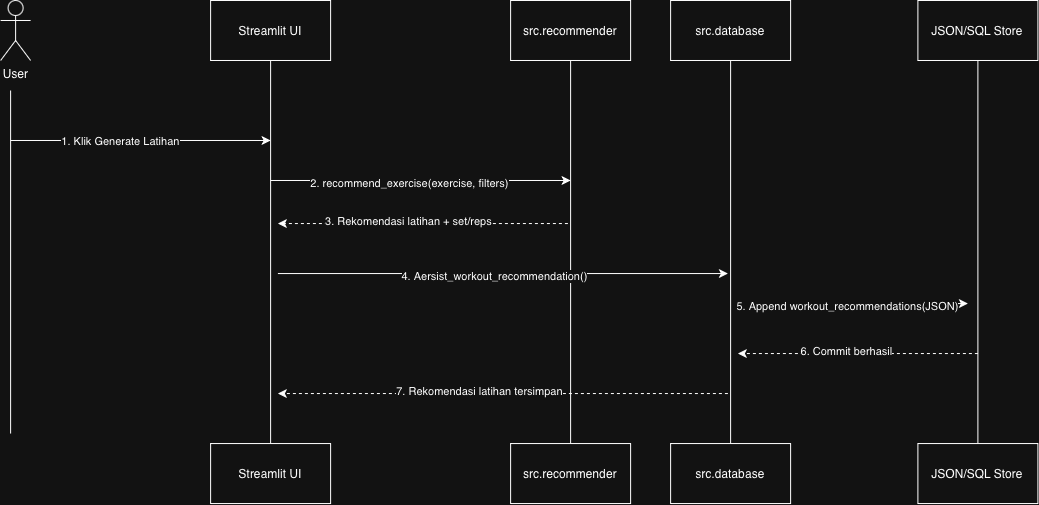

The diagram above was exported from draw.io. Its source (the exported page's mxGraphModel, read from the mxfile embedded in the PNG):
<mxGraphModel dx="1991" dy="1342" grid="1" gridSize="10" guides="1" tooltips="1" connect="1" arrows="1" fold="1" page="1" pageScale="1" pageWidth="827" pageHeight="1169" math="0" shadow="0">
  <root>
    <mxCell id="0" />
    <mxCell id="1" parent="0" />
    <mxCell id="nZiPZ5zeaopCCX9zxQZr-277" parent="1" style="rounded=0;whiteSpace=wrap;html=1;" value="Streamlit UI" vertex="1">
      <mxGeometry height="60" width="120" x="522.7058823529412" y="1116.9411764705883" as="geometry" />
    </mxCell>
    <mxCell id="nZiPZ5zeaopCCX9zxQZr-278" parent="1" style="shape=umlActor;verticalLabelPosition=bottom;verticalAlign=top;html=1;outlineConnect=0;" value="User" vertex="1">
      <mxGeometry height="60" width="30" x="312.7058823529412" y="1116.9411764705883" as="geometry" />
    </mxCell>
    <mxCell id="nZiPZ5zeaopCCX9zxQZr-279" parent="1" style="rounded=0;whiteSpace=wrap;html=1;" value="src.recommender" vertex="1">
      <mxGeometry height="60" width="120" x="822.7058823529412" y="1116.9411764705883" as="geometry" />
    </mxCell>
    <mxCell id="nZiPZ5zeaopCCX9zxQZr-280" parent="1" style="rounded=0;whiteSpace=wrap;html=1;" value="src.database" vertex="1">
      <mxGeometry height="60" width="120" x="982.7058823529412" y="1116.9411764705883" as="geometry" />
    </mxCell>
    <mxCell id="nZiPZ5zeaopCCX9zxQZr-281" parent="1" style="rounded=0;whiteSpace=wrap;html=1;" value="JSON/SQL Store" vertex="1">
      <mxGeometry height="60" width="120" x="1229.9958823529412" y="1116.9411764705883" as="geometry" />
    </mxCell>
    <mxCell id="nZiPZ5zeaopCCX9zxQZr-283" edge="1" parent="1" source="mhejXItd9AsuoyMWHqEF-9" style="endArrow=none;html=1;rounded=0;entryX=0.5;entryY=1;entryDx=0;entryDy=0;exitX=0.5;exitY=0;exitDx=0;exitDy=0;" target="nZiPZ5zeaopCCX9zxQZr-277" value="">
      <mxGeometry height="50" relative="1" width="50" as="geometry">
        <mxPoint x="582.7058823529414" y="2166.9411764705883" as="sourcePoint" />
        <mxPoint x="752.7058823529412" y="1376.9411764705883" as="targetPoint" />
      </mxGeometry>
    </mxCell>
    <mxCell id="nZiPZ5zeaopCCX9zxQZr-284" edge="1" parent="1" source="mhejXItd9AsuoyMWHqEF-10" style="endArrow=none;html=1;rounded=0;entryX=0.5;entryY=1;entryDx=0;entryDy=0;exitX=0.5;exitY=0;exitDx=0;exitDy=0;" target="nZiPZ5zeaopCCX9zxQZr-279" value="">
      <mxGeometry height="50" relative="1" width="50" as="geometry">
        <mxPoint x="882.7058823529414" y="2166.9411764705883" as="sourcePoint" />
        <mxPoint x="882.2058823529412" y="1176.9411764705883" as="targetPoint" />
      </mxGeometry>
    </mxCell>
    <mxCell id="nZiPZ5zeaopCCX9zxQZr-285" edge="1" parent="1" source="mhejXItd9AsuoyMWHqEF-11" style="endArrow=none;html=1;rounded=0;entryX=0.5;entryY=1;entryDx=0;entryDy=0;exitX=0.5;exitY=0;exitDx=0;exitDy=0;" target="nZiPZ5zeaopCCX9zxQZr-280" value="">
      <mxGeometry height="50" relative="1" width="50" as="geometry">
        <mxPoint x="1042.7058823529414" y="2166.9411764705883" as="sourcePoint" />
        <mxPoint x="1042.7058823529412" y="1176.9411764705883" as="targetPoint" />
      </mxGeometry>
    </mxCell>
    <mxCell id="nZiPZ5zeaopCCX9zxQZr-286" edge="1" parent="1" source="mhejXItd9AsuoyMWHqEF-12" style="endArrow=none;html=1;rounded=0;entryX=0.5;entryY=1;entryDx=0;entryDy=0;exitX=0.5;exitY=0;exitDx=0;exitDy=0;" target="nZiPZ5zeaopCCX9zxQZr-281" value="">
      <mxGeometry height="50" relative="1" width="50" as="geometry">
        <mxPoint x="1289.9958823529414" y="2166.9411764705883" as="sourcePoint" />
        <mxPoint x="1289.9958823529412" y="1176.9411764705883" as="targetPoint" />
      </mxGeometry>
    </mxCell>
    <mxCell id="nZiPZ5zeaopCCX9zxQZr-288" edge="1" parent="1" style="endArrow=none;html=1;rounded=0;" value="">
      <mxGeometry height="50" relative="1" width="50" as="geometry">
        <mxPoint x="322.71" y="1550" as="sourcePoint" />
        <mxPoint x="322.7058823529412" y="1206.9411764705883" as="targetPoint" />
      </mxGeometry>
    </mxCell>
    <mxCell id="nZiPZ5zeaopCCX9zxQZr-289" edge="1" parent="1" style="endArrow=classic;html=1;rounded=0;" value="">
      <mxGeometry height="50" relative="1" width="50" as="geometry">
        <mxPoint x="322.7058823529412" y="1256.9411764705883" as="sourcePoint" />
        <mxPoint x="582.7058823529412" y="1256.9411764705883" as="targetPoint" />
      </mxGeometry>
    </mxCell>
    <mxCell id="nZiPZ5zeaopCCX9zxQZr-290" connectable="0" parent="nZiPZ5zeaopCCX9zxQZr-289" style="edgeLabel;html=1;align=center;verticalAlign=middle;resizable=0;points=[];" value="1. Klik Generate Latihan" vertex="1">
      <mxGeometry relative="1" x="-0.1615" as="geometry">
        <mxPoint as="offset" />
      </mxGeometry>
    </mxCell>
    <mxCell id="nZiPZ5zeaopCCX9zxQZr-291" edge="1" parent="1" style="endArrow=classic;html=1;rounded=0;" value="">
      <mxGeometry height="50" relative="1" width="50" as="geometry">
        <mxPoint x="582.7058823529412" y="1296.9411764705883" as="sourcePoint" />
        <mxPoint x="882.7058823529412" y="1296.9411764705883" as="targetPoint" />
      </mxGeometry>
    </mxCell>
    <mxCell id="nZiPZ5zeaopCCX9zxQZr-292" connectable="0" parent="nZiPZ5zeaopCCX9zxQZr-291" style="edgeLabel;html=1;align=center;verticalAlign=middle;resizable=0;points=[];" value="2. recommend_exercise(exercise, filters)" vertex="1">
      <mxGeometry relative="1" x="-0.0733" y="-2" as="geometry">
        <mxPoint as="offset" />
      </mxGeometry>
    </mxCell>
    <mxCell id="nZiPZ5zeaopCCX9zxQZr-293" edge="1" parent="1" style="endArrow=classic;html=1;rounded=0;" value="">
      <mxGeometry height="50" relative="1" width="50" as="geometry">
        <mxPoint x="590" y="1390" as="sourcePoint" />
        <mxPoint x="1039.9958823529412" y="1390.0011764705882" as="targetPoint" />
      </mxGeometry>
    </mxCell>
    <mxCell id="nZiPZ5zeaopCCX9zxQZr-294" connectable="0" parent="nZiPZ5zeaopCCX9zxQZr-293" style="edgeLabel;html=1;align=center;verticalAlign=middle;resizable=0;points=[];" value="4. Aersist_workout_recommendation()" vertex="1">
      <mxGeometry relative="1" x="-0.0458" y="-2" as="geometry">
        <mxPoint as="offset" />
      </mxGeometry>
    </mxCell>
    <mxCell id="mhejXItd9AsuoyMWHqEF-1" edge="1" parent="1" style="endArrow=classic;html=1;rounded=0;dashed=1;" value="">
      <mxGeometry height="50" relative="1" width="50" as="geometry">
        <mxPoint x="880" y="1340" as="sourcePoint" />
        <mxPoint x="590" y="1340" as="targetPoint" />
      </mxGeometry>
    </mxCell>
    <mxCell id="mhejXItd9AsuoyMWHqEF-2" connectable="0" parent="mhejXItd9AsuoyMWHqEF-1" style="edgeLabel;html=1;align=center;verticalAlign=middle;resizable=0;points=[];" value="3. Rekomendasi latihan + set/reps" vertex="1">
      <mxGeometry relative="1" x="0.1083" y="-3" as="geometry">
        <mxPoint as="offset" />
      </mxGeometry>
    </mxCell>
    <mxCell id="mhejXItd9AsuoyMWHqEF-3" edge="1" parent="1" style="endArrow=classic;html=1;rounded=0;" value="">
      <mxGeometry height="50" relative="1" width="50" as="geometry">
        <mxPoint x="1050" y="1420" as="sourcePoint" />
        <mxPoint x="1280" y="1420" as="targetPoint" />
      </mxGeometry>
    </mxCell>
    <mxCell id="mhejXItd9AsuoyMWHqEF-4" connectable="0" parent="mhejXItd9AsuoyMWHqEF-3" style="edgeLabel;html=1;align=center;verticalAlign=middle;resizable=0;points=[];" value="5. Append workout_recommendations(JSON)" vertex="1">
      <mxGeometry relative="1" x="-0.0458" y="-2" as="geometry">
        <mxPoint as="offset" />
      </mxGeometry>
    </mxCell>
    <mxCell id="mhejXItd9AsuoyMWHqEF-5" edge="1" parent="1" style="endArrow=classic;html=1;rounded=0;dashed=1;" value="">
      <mxGeometry height="50" relative="1" width="50" as="geometry">
        <mxPoint x="1290" y="1470" as="sourcePoint" />
        <mxPoint x="1050" y="1470" as="targetPoint" />
      </mxGeometry>
    </mxCell>
    <mxCell id="mhejXItd9AsuoyMWHqEF-6" connectable="0" parent="mhejXItd9AsuoyMWHqEF-5" style="edgeLabel;html=1;align=center;verticalAlign=middle;resizable=0;points=[];" value="6. Commit berhasil" vertex="1">
      <mxGeometry relative="1" x="0.1083" y="-3" as="geometry">
        <mxPoint as="offset" />
      </mxGeometry>
    </mxCell>
    <mxCell id="mhejXItd9AsuoyMWHqEF-7" edge="1" parent="1" style="endArrow=classic;html=1;rounded=0;dashed=1;" value="">
      <mxGeometry height="50" relative="1" width="50" as="geometry">
        <mxPoint x="1040" y="1510" as="sourcePoint" />
        <mxPoint x="590" y="1510" as="targetPoint" />
      </mxGeometry>
    </mxCell>
    <mxCell id="mhejXItd9AsuoyMWHqEF-8" connectable="0" parent="mhejXItd9AsuoyMWHqEF-7" style="edgeLabel;html=1;align=center;verticalAlign=middle;resizable=0;points=[];" value="7. Rekomendasi latihan tersimpan" vertex="1">
      <mxGeometry relative="1" x="0.1083" y="-3" as="geometry">
        <mxPoint as="offset" />
      </mxGeometry>
    </mxCell>
    <mxCell id="mhejXItd9AsuoyMWHqEF-9" parent="1" style="rounded=0;whiteSpace=wrap;html=1;" value="Streamlit UI" vertex="1">
      <mxGeometry height="60" width="120" x="522.71" y="1560" as="geometry" />
    </mxCell>
    <mxCell id="mhejXItd9AsuoyMWHqEF-10" parent="1" style="rounded=0;whiteSpace=wrap;html=1;" value="src.recommender" vertex="1">
      <mxGeometry height="60" width="120" x="822.71" y="1560" as="geometry" />
    </mxCell>
    <mxCell id="mhejXItd9AsuoyMWHqEF-11" parent="1" style="rounded=0;whiteSpace=wrap;html=1;" value="src.database" vertex="1">
      <mxGeometry height="60" width="120" x="982.71" y="1560" as="geometry" />
    </mxCell>
    <mxCell id="mhejXItd9AsuoyMWHqEF-12" parent="1" style="rounded=0;whiteSpace=wrap;html=1;" value="JSON/SQL Store" vertex="1">
      <mxGeometry height="60" width="120" x="1230" y="1560" as="geometry" />
    </mxCell>
  </root>
</mxGraphModel>